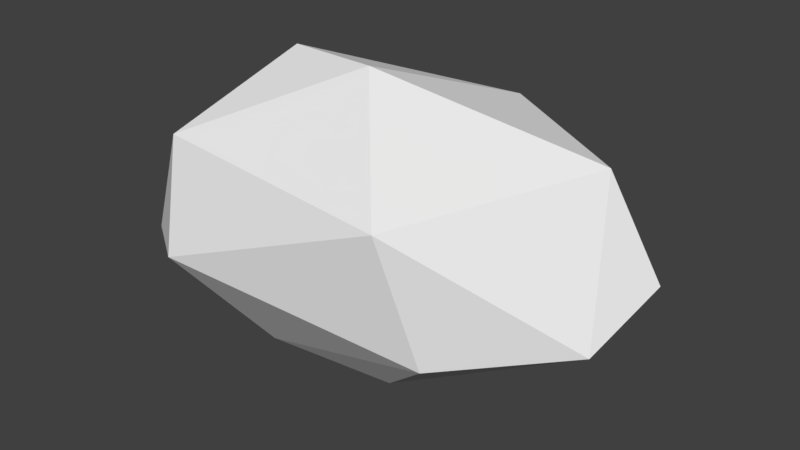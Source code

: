 # Source: StoneAssetC.blend  (saved by Blender 2.78.0; exported with 4.5.12 LTS)
import bpy
from mathutils import Matrix  # noqa: F401  (used for matrix-valued properties, if any)

bpy.ops.wm.read_factory_settings(use_empty=True)
scene = bpy.context.scene
scene.name = 'Scene'

# ---- collections
col_collection_1 = bpy.data.collections.new('Collection 1'); scene.collection.children.link(col_collection_1)

# ---- materials (node trees are filled in below, after node groups)
mat_noctoonstonematerial = bpy.data.materials.new('NOCToonStoneMaterial')
mat_noctoonstonematerial.alpha_threshold = 0.0
mat_noctoonstonematerial.use_transparent_shadow = False
mat_noctoonstonematerial.roughness = 0.5

# ---- material node trees

# ---- world
world_world = bpy.data.worlds.new('World'); scene.world = world_world
world_world.color = (0.05088, 0.05088, 0.05088)
world_world.use_sun_shadow = False
world_world.sun_shadow_jitter_overblur = 0.0
world_world.cycles.sampling_method = 'MANUAL'

# ---- meshes
me_icosphere_001 = bpy.data.meshes.new('Icosphere.001')
me_icosphere_001.from_pydata([(1.024, 0.2101, -1.018), (1.52, -0.113, -0.5536), (-0.1253, -0.5029, -0.2247), (-0.4542, 0.4444, -0.5374), (0.5281, 1.014, -0.7269), (-0.1725, 0.9718, 0.2403), (0.787, 0.3232, 0.9725), (1.924, 0.8933, -0.6993), (0.1743, 0.05119, -0.9571), (2.332, 0.3255, -0.3337), (2.474, 0.7866, -0.03784), (-0.6087, -0.1683, -0.3012), (-0.6057, 0.4334, 0.3141), (1.809, 1.272, -0.3085), (0.7539, 1.345, 0.2893), (1.281, -0.234, 0.2869), (-0.2301, -0.2911, 0.4852), (2.145, 0.7172, 0.596), (0.1384, 0.4091, 0.9463), (1.255, 1.161, 0.6801)], [], [(1, 0, 9), (0, 8, 4), (0, 4, 7), (2, 1, 15), (4, 3, 5), (1, 9, 15), (3, 11, 12), (4, 5, 14), (7, 13, 10), (5, 12, 18), (17, 19, 6), (19, 18, 6), (19, 14, 18), (14, 5, 18), (12, 16, 18), (18, 16, 6), (16, 15, 6), (6, 15, 17), (10, 13, 17), (13, 19, 17), (11, 16, 12), (2, 15, 16), (9, 17, 15), (13, 14, 19), (13, 4, 14), (5, 3, 12), (11, 2, 16), (9, 10, 17), (9, 7, 10), (7, 4, 13), (4, 8, 3), (8, 11, 3), (8, 2, 11), (9, 0, 7), (8, 1, 2), (8, 0, 1)])
me_icosphere_001.materials.append(mat_noctoonstonematerial)
me_icosphere_001.use_remesh_preserve_volume = False
me_icosphere_001.use_remesh_preserve_attributes = False
me_icosphere_001.use_mirror_vertex_groups = False
me_icosphere_001.update()

# ---- objects
ob_stonegeometryc = bpy.data.objects.new('StoneGeometryC', me_icosphere_001)

# ---- transforms, parenting, visibility, modifiers, constraints
ob_stonegeometryc.location = (0.0, 0.0, 0.0)
ob_stonegeometryc.lineart.crease_threshold = 0.0

# ---- collection membership
col_collection_1.objects.link(ob_stonegeometryc)

# ---- scene / render settings (as saved in the file)
scene.frame_start = 1; scene.frame_end = 250; scene.frame_set(1)
scene.render.engine = 'BLENDER_EEVEE_NEXT'
scene.render.resolution_percentage = 50
scene.render.dither_intensity = 0.0
scene.cycles.use_denoising = False
scene.cycles.samples = 128
scene.cycles.sampling_pattern = 'TABULATED_SOBOL'
scene.cycles.light_sampling_threshold = 0.0
scene.cycles.use_adaptive_sampling = False
scene.cycles.use_light_tree = False
scene.cycles.blur_glossy = 0.0
scene.cycles.sample_clamp_indirect = 0.0
scene.view_settings.view_transform = 'Standard'
bpy.context.view_layer.update()

# ---- added for rendering (the .blend has no active camera and no usable light): camera, sun
cam_auto = bpy.data.cameras.new('AutoCamera')
cam_auto.lens = 50.0
cam_auto.sensor_width = 36.0
cam_auto.clip_end = 1000.0
ob_auto_camera = bpy.data.objects.new('AutoCamera', cam_auto)
scene.collection.objects.link(ob_auto_camera)
ob_auto_camera.location = (4.73368, -4.14037, 3.0181)
ob_auto_camera.rotation_euler = (1.09748, -7.21219e-08, 0.694738)
scene.camera = ob_auto_camera
light_auto_sun = bpy.data.lights.new('AutoSun', 'SUN')
light_auto_sun.energy = 3.0
light_auto_sun.angle = 0.0523599
ob_auto_sun = bpy.data.objects.new('AutoSun', light_auto_sun)
scene.collection.objects.link(ob_auto_sun)
ob_auto_sun.rotation_euler = (0.872665, 0.174533, 0.523599)
bpy.context.view_layer.update()
